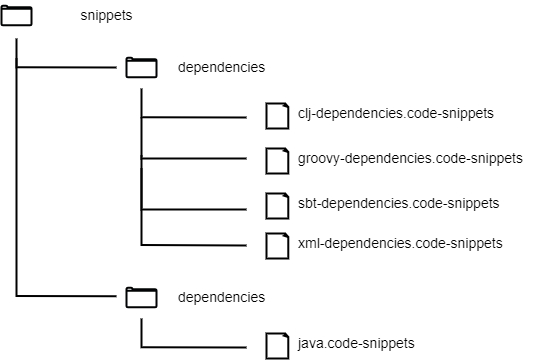

The diagram above was exported from draw.io. Its source (the exported page's mxGraphModel, read from the mxfile embedded in the PNG):
<mxGraphModel dx="707" dy="453" grid="1" gridSize="10" guides="1" tooltips="1" connect="1" arrows="1" fold="1" page="1" pageScale="1" pageWidth="827" pageHeight="1169" math="0" shadow="0">
  <root>
    <mxCell id="0" />
    <mxCell id="1" parent="0" />
    <mxCell id="2vzTiyGk3TncGAkoDQ5b-1" value="" style="html=1;verticalLabelPosition=bottom;align=center;labelBackgroundColor=#ffffff;verticalAlign=top;strokeWidth=2;shadow=0;dashed=0;shape=mxgraph.ios7.icons.folder;strokeColor=#010203;" vertex="1" parent="1">
      <mxGeometry x="135" y="277.25" width="30" height="19.5" as="geometry" />
    </mxCell>
    <mxCell id="2vzTiyGk3TncGAkoDQ5b-3" value="snippets" style="text;html=1;align=center;verticalAlign=middle;resizable=0;points=[];autosize=1;strokeColor=none;fillColor=none;fontSize=14;" vertex="1" parent="1">
      <mxGeometry x="200" y="272" width="80" height="30" as="geometry" />
    </mxCell>
    <mxCell id="2vzTiyGk3TncGAkoDQ5b-6" value="" style="html=1;verticalLabelPosition=bottom;align=center;labelBackgroundColor=#ffffff;verticalAlign=top;strokeWidth=2;shadow=0;dashed=0;shape=mxgraph.ios7.icons.folder;strokeColor=#010203;" vertex="1" parent="1">
      <mxGeometry x="260" y="329.25" width="30" height="19.5" as="geometry" />
    </mxCell>
    <mxCell id="2vzTiyGk3TncGAkoDQ5b-8" value="dependencies" style="text;html=1;align=left;verticalAlign=middle;resizable=0;points=[];autosize=1;strokeColor=none;fillColor=none;fontSize=14;" vertex="1" parent="1">
      <mxGeometry x="310" y="324" width="110" height="30" as="geometry" />
    </mxCell>
    <mxCell id="2vzTiyGk3TncGAkoDQ5b-11" value="" style="whiteSpace=wrap;html=1;shape=mxgraph.basic.document;strokeWidth=2;gradientColor=none;" vertex="1" parent="1">
      <mxGeometry x="400" y="420" width="22" height="25" as="geometry" />
    </mxCell>
    <mxCell id="2vzTiyGk3TncGAkoDQ5b-12" value="groovy-dependencies.code-snippets" style="text;html=1;align=left;verticalAlign=middle;resizable=0;points=[];autosize=1;strokeColor=none;fillColor=none;fontSize=14;" vertex="1" parent="1">
      <mxGeometry x="430" y="415" width="250" height="30" as="geometry" />
    </mxCell>
    <mxCell id="2vzTiyGk3TncGAkoDQ5b-14" value="" style="endArrow=none;html=1;rounded=0;strokeWidth=2;" edge="1" parent="1">
      <mxGeometry width="50" height="50" relative="1" as="geometry">
        <mxPoint x="250" y="339" as="sourcePoint" />
        <mxPoint x="150" y="310" as="targetPoint" />
        <Array as="points">
          <mxPoint x="150" y="338.75" />
        </Array>
      </mxGeometry>
    </mxCell>
    <mxCell id="2vzTiyGk3TncGAkoDQ5b-15" value="" style="endArrow=none;html=1;rounded=0;strokeWidth=2;" edge="1" parent="1">
      <mxGeometry width="50" height="50" relative="1" as="geometry">
        <mxPoint x="380" y="389" as="sourcePoint" />
        <mxPoint x="275" y="360" as="targetPoint" />
        <Array as="points">
          <mxPoint x="275" y="388.75" />
        </Array>
      </mxGeometry>
    </mxCell>
    <mxCell id="2vzTiyGk3TncGAkoDQ5b-16" value="" style="endArrow=none;html=1;rounded=0;strokeWidth=2;" edge="1" parent="1">
      <mxGeometry width="50" height="50" relative="1" as="geometry">
        <mxPoint x="380" y="517" as="sourcePoint" />
        <mxPoint x="275" y="426.5" as="targetPoint" />
        <Array as="points">
          <mxPoint x="275" y="516.5" />
        </Array>
      </mxGeometry>
    </mxCell>
    <mxCell id="2vzTiyGk3TncGAkoDQ5b-18" value="" style="whiteSpace=wrap;html=1;shape=mxgraph.basic.document;strokeWidth=2;gradientColor=none;" vertex="1" parent="1">
      <mxGeometry x="400" y="375" width="22" height="25" as="geometry" />
    </mxCell>
    <mxCell id="2vzTiyGk3TncGAkoDQ5b-19" value="clj-dependencies.code-snippets" style="text;html=1;align=left;verticalAlign=middle;resizable=0;points=[];autosize=1;strokeColor=none;fillColor=none;fontSize=14;" vertex="1" parent="1">
      <mxGeometry x="430" y="370" width="220" height="30" as="geometry" />
    </mxCell>
    <mxCell id="2vzTiyGk3TncGAkoDQ5b-20" value="" style="whiteSpace=wrap;html=1;shape=mxgraph.basic.document;strokeWidth=2;gradientColor=none;" vertex="1" parent="1">
      <mxGeometry x="400" y="465" width="22" height="25" as="geometry" />
    </mxCell>
    <mxCell id="2vzTiyGk3TncGAkoDQ5b-21" value="sbt-dependencies.code-snippets" style="text;html=1;align=left;verticalAlign=middle;resizable=0;points=[];autosize=1;strokeColor=none;fillColor=none;fontSize=14;" vertex="1" parent="1">
      <mxGeometry x="430" y="460" width="230" height="30" as="geometry" />
    </mxCell>
    <mxCell id="2vzTiyGk3TncGAkoDQ5b-22" value="" style="whiteSpace=wrap;html=1;shape=mxgraph.basic.document;strokeWidth=2;gradientColor=none;" vertex="1" parent="1">
      <mxGeometry x="400" y="505" width="22" height="25" as="geometry" />
    </mxCell>
    <mxCell id="2vzTiyGk3TncGAkoDQ5b-23" value="xml-dependencies.code-snippets" style="text;html=1;align=left;verticalAlign=middle;resizable=0;points=[];autosize=1;strokeColor=none;fillColor=none;fontSize=14;" vertex="1" parent="1">
      <mxGeometry x="430" y="500" width="230" height="30" as="geometry" />
    </mxCell>
    <mxCell id="2vzTiyGk3TncGAkoDQ5b-24" value="" style="endArrow=none;html=1;rounded=0;strokeWidth=2;" edge="1" parent="1">
      <mxGeometry width="50" height="50" relative="1" as="geometry">
        <mxPoint x="380" y="430" as="sourcePoint" />
        <mxPoint x="275" y="389" as="targetPoint" />
        <Array as="points">
          <mxPoint x="275" y="430" />
        </Array>
      </mxGeometry>
    </mxCell>
    <mxCell id="2vzTiyGk3TncGAkoDQ5b-25" value="" style="endArrow=none;html=1;rounded=0;strokeWidth=2;" edge="1" parent="1">
      <mxGeometry width="50" height="50" relative="1" as="geometry">
        <mxPoint x="380" y="481" as="sourcePoint" />
        <mxPoint x="275" y="440" as="targetPoint" />
        <Array as="points">
          <mxPoint x="275" y="481" />
        </Array>
      </mxGeometry>
    </mxCell>
    <mxCell id="2vzTiyGk3TncGAkoDQ5b-26" value="" style="html=1;verticalLabelPosition=bottom;align=center;labelBackgroundColor=#ffffff;verticalAlign=top;strokeWidth=2;shadow=0;dashed=0;shape=mxgraph.ios7.icons.folder;strokeColor=#010203;" vertex="1" parent="1">
      <mxGeometry x="260" y="559.25" width="30" height="19.5" as="geometry" />
    </mxCell>
    <mxCell id="2vzTiyGk3TncGAkoDQ5b-27" value="dependencies" style="text;html=1;align=left;verticalAlign=middle;resizable=0;points=[];autosize=1;strokeColor=none;fillColor=none;fontSize=14;" vertex="1" parent="1">
      <mxGeometry x="310" y="554" width="110" height="30" as="geometry" />
    </mxCell>
    <mxCell id="2vzTiyGk3TncGAkoDQ5b-28" value="" style="endArrow=none;html=1;rounded=0;strokeWidth=2;" edge="1" parent="1">
      <mxGeometry width="50" height="50" relative="1" as="geometry">
        <mxPoint x="250" y="567.75" as="sourcePoint" />
        <mxPoint x="150" y="330" as="targetPoint" />
        <Array as="points">
          <mxPoint x="150" y="567.5" />
        </Array>
      </mxGeometry>
    </mxCell>
    <mxCell id="2vzTiyGk3TncGAkoDQ5b-29" value="" style="endArrow=none;html=1;rounded=0;strokeWidth=2;" edge="1" parent="1">
      <mxGeometry width="50" height="50" relative="1" as="geometry">
        <mxPoint x="380" y="619" as="sourcePoint" />
        <mxPoint x="275" y="590" as="targetPoint" />
        <Array as="points">
          <mxPoint x="275" y="618.75" />
        </Array>
      </mxGeometry>
    </mxCell>
    <mxCell id="2vzTiyGk3TncGAkoDQ5b-30" value="" style="whiteSpace=wrap;html=1;shape=mxgraph.basic.document;strokeWidth=2;gradientColor=none;" vertex="1" parent="1">
      <mxGeometry x="400" y="605" width="22" height="25" as="geometry" />
    </mxCell>
    <mxCell id="2vzTiyGk3TncGAkoDQ5b-31" value="java.code-snippets" style="text;html=1;align=left;verticalAlign=middle;resizable=0;points=[];autosize=1;strokeColor=none;fillColor=none;fontSize=14;" vertex="1" parent="1">
      <mxGeometry x="430" y="600" width="140" height="30" as="geometry" />
    </mxCell>
  </root>
</mxGraphModel>